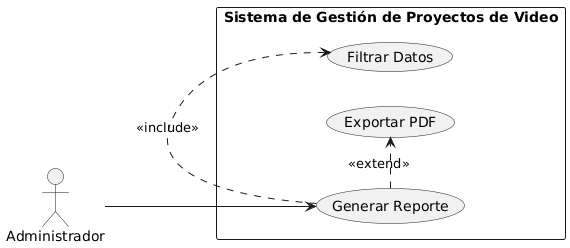

The diagram above was rendered by PlantUML. Its source (embedded in the PNG):
@startuml
left to right direction

actor Administrador

rectangle "Sistema de Gestión de Proyectos de Video" {
  Administrador --> (Generar Reporte)
  (Generar Reporte) .> (Filtrar Datos) : <<include>>
  (Generar Reporte) .> (Exportar PDF) : <<extend>>
}
@enduml